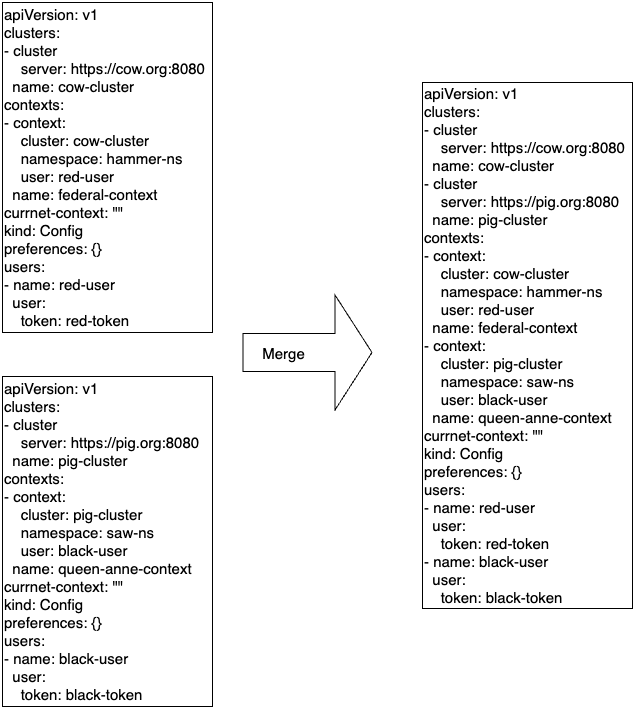

The diagram above was exported from draw.io. Its source (the exported page's mxGraphModel, read from the mxfile embedded in the PNG):
<mxGraphModel dx="1647" dy="800" grid="1" gridSize="10" guides="1" tooltips="1" connect="1" arrows="1" fold="1" page="1" pageScale="1" pageWidth="1169" pageHeight="827" math="0" shadow="0">
  <root>
    <mxCell id="0" />
    <mxCell id="1" parent="0" />
    <mxCell id="oWrKp6LouG-ikY05QkUt-1" value="apiVersion: v1&#10;clusters:&#10;- cluster&#10;&amp;nbsp; &amp;nbsp; server: https://cow.org:8080&#10;&amp;nbsp; name: cow-cluster&#10;contexts:&#10;- context:&#10;&amp;nbsp; &amp;nbsp; cluster: cow-cluster&#10;&amp;nbsp; &amp;nbsp; namespace: hammer-ns&#10;&amp;nbsp; &amp;nbsp; user: red-user&#10;&amp;nbsp; name: federal-context&#10;currnet-context: &quot;&quot;&#10;kind: Config&#10;preferences: {}&#10;users:&#10;- name: red-user&#10;&amp;nbsp; user:&#10;&amp;nbsp; &amp;nbsp; token: red-token" style="rounded=0;whiteSpace=wrap;html=1;align=left;fontSize=15;" vertex="1" parent="1">
      <mxGeometry x="130" y="40" width="210" height="330" as="geometry" />
    </mxCell>
    <mxCell id="oWrKp6LouG-ikY05QkUt-2" value="&lt;div&gt;apiVersion: v1&lt;/div&gt;&lt;div&gt;clusters:&lt;/div&gt;&lt;div&gt;- cluster&lt;/div&gt;&lt;div&gt;&amp;nbsp; &amp;nbsp; server: https://pig.org:8080&lt;/div&gt;&lt;div&gt;&amp;nbsp; name: pig-cluster&lt;/div&gt;&lt;div&gt;contexts:&lt;/div&gt;&lt;div&gt;- context:&lt;/div&gt;&lt;div&gt;&amp;nbsp; &amp;nbsp; cluster: pig-cluster&lt;/div&gt;&lt;div&gt;&amp;nbsp; &amp;nbsp; namespace: saw-ns&lt;/div&gt;&lt;div&gt;&amp;nbsp; &amp;nbsp; user: black-user&lt;/div&gt;&lt;div&gt;&amp;nbsp; name: queen-anne-context&lt;/div&gt;&lt;div&gt;currnet-context: &quot;&quot;&lt;/div&gt;&lt;div&gt;kind: Config&lt;/div&gt;&lt;div&gt;preferences: {}&lt;/div&gt;&lt;div&gt;users:&lt;/div&gt;&lt;div&gt;- name: black-user&lt;/div&gt;&lt;div&gt;&amp;nbsp; user:&lt;/div&gt;&lt;div&gt;&amp;nbsp; &amp;nbsp; token: black-token&lt;/div&gt;" style="rounded=0;whiteSpace=wrap;html=1;align=left;fontSize=15;" vertex="1" parent="1">
      <mxGeometry x="130" y="414" width="210" height="330" as="geometry" />
    </mxCell>
    <mxCell id="oWrKp6LouG-ikY05QkUt-3" value="" style="shape=flexArrow;endArrow=classic;html=1;rounded=0;strokeWidth=1;strokeColor=none;" edge="1" parent="1">
      <mxGeometry width="50" height="50" relative="1" as="geometry">
        <mxPoint x="380" y="370" as="sourcePoint" />
        <mxPoint x="520" y="370" as="targetPoint" />
      </mxGeometry>
    </mxCell>
    <mxCell id="oWrKp6LouG-ikY05QkUt-4" value="" style="shape=flexArrow;endArrow=classic;html=1;rounded=0;endWidth=76;endSize=12;width=38;" edge="1" parent="1">
      <mxGeometry width="50" height="50" relative="1" as="geometry">
        <mxPoint x="370" y="390" as="sourcePoint" />
        <mxPoint x="500" y="390" as="targetPoint" />
      </mxGeometry>
    </mxCell>
    <mxCell id="oWrKp6LouG-ikY05QkUt-6" value="Merge" style="edgeLabel;html=1;align=center;verticalAlign=middle;resizable=0;points=[];fontSize=15;" vertex="1" connectable="0" parent="oWrKp6LouG-ikY05QkUt-4">
      <mxGeometry x="-0.1538" y="-5" relative="1" as="geometry">
        <mxPoint x="-15" y="-5" as="offset" />
      </mxGeometry>
    </mxCell>
    <mxCell id="oWrKp6LouG-ikY05QkUt-7" value="&lt;div&gt;apiVersion: v1&lt;/div&gt;&lt;div&gt;clusters:&lt;/div&gt;&lt;div&gt;- cluster&lt;/div&gt;&lt;div&gt;&amp;nbsp; &amp;nbsp; server: https://cow.org:8080&lt;/div&gt;&lt;div&gt;&amp;nbsp; name: cow-cluster&lt;/div&gt;&lt;div&gt;- cluster&lt;/div&gt;&lt;div&gt;&amp;nbsp; &amp;nbsp; server: https://pig.org:8080&lt;/div&gt;&lt;div&gt;&amp;nbsp; name: pig-cluster&lt;/div&gt;&lt;div&gt;contexts:&lt;/div&gt;&lt;div&gt;- context:&lt;/div&gt;&lt;div&gt;&amp;nbsp; &amp;nbsp; cluster: cow-cluster&lt;/div&gt;&lt;div&gt;&amp;nbsp; &amp;nbsp; namespace: hammer-ns&lt;/div&gt;&lt;div&gt;&amp;nbsp; &amp;nbsp; user: red-user&lt;/div&gt;&lt;div&gt;&amp;nbsp; name: federal-context&lt;/div&gt;&lt;div&gt;- context:&lt;/div&gt;&lt;div&gt;&amp;nbsp; &amp;nbsp; cluster: pig-cluster&lt;/div&gt;&lt;div&gt;&amp;nbsp; &amp;nbsp; namespace: saw-ns&lt;/div&gt;&lt;div&gt;&amp;nbsp; &amp;nbsp; user: black-user&lt;/div&gt;&lt;div&gt;&amp;nbsp; name: queen-anne-context&lt;/div&gt;&lt;div&gt;currnet-context: &quot;&quot;&lt;/div&gt;&lt;div&gt;kind: Config&lt;/div&gt;&lt;div&gt;preferences: {}&lt;/div&gt;&lt;div&gt;users:&lt;/div&gt;&lt;div&gt;- name: red-user&lt;/div&gt;&lt;div&gt;&amp;nbsp; user:&lt;/div&gt;&lt;div&gt;&amp;nbsp; &amp;nbsp; token: red-token&lt;/div&gt;&lt;div&gt;- name: black-user&lt;/div&gt;&lt;div&gt;&amp;nbsp; user:&lt;/div&gt;&lt;div&gt;&amp;nbsp; &amp;nbsp; token: black-token&lt;/div&gt;" style="rounded=0;whiteSpace=wrap;html=1;align=left;fontSize=15;" vertex="1" parent="1">
      <mxGeometry x="550" y="120" width="210" height="526" as="geometry" />
    </mxCell>
  </root>
</mxGraphModel>